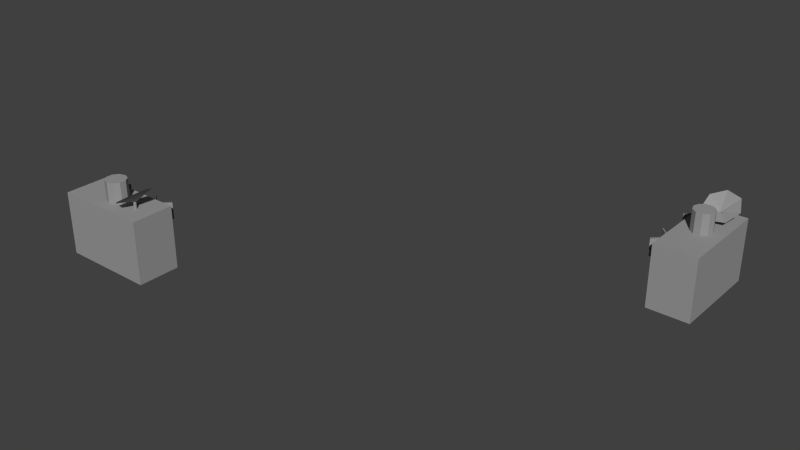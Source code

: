 # Source: 3omara_5azan.blend  (saved by Blender 2.66.1; exported with 4.5.12 LTS)
import bpy
from mathutils import Matrix  # noqa: F401  (used for matrix-valued properties, if any)

bpy.ops.wm.read_factory_settings(use_empty=True)
scene = bpy.context.scene
scene.name = 'Scene'

# ---- collections
col_collection_1 = bpy.data.collections.new('Collection 1'); scene.collection.children.link(col_collection_1)

# ---- materials (node trees are filled in below, after node groups)
mat_material_001 = bpy.data.materials.new('Material.001')
mat_material_001.alpha_threshold = 0.0
mat_material_001.use_transparent_shadow = False
mat_material_001.diffuse_color = (0.3185, 0.3185, 0.3185, 1.0)
mat_material_001.roughness = 0.5
mat_material_001.line_color = (0.0, 0.0, 0.0, 1.0)

# ---- material node trees

# ---- world
world_world = bpy.data.worlds.new('World'); scene.world = world_world
world_world.color = (0.05088, 0.05088, 0.05088)
world_world.use_sun_shadow = False
world_world.sun_shadow_jitter_overblur = 0.0
world_world.cycles.sampling_method = 'MANUAL'
world_world.cycles.sample_map_resolution = 256

# ---- meshes
me_cube_000 = bpy.data.meshes.new('Cube.000')
me_cube_000.from_pydata([(-1.0, -3.605, -1.0), (-1.0, 3.605, -1.0), (1.0, 3.605, -1.0), (1.0, -3.605, -1.0), (-1.0, -3.605, 1.0), (-1.0, 3.605, 1.0), (1.0, 3.605, 1.0), (1.0, -3.605, 1.0), (-1.0, -3.605, 0.0), (1.0, -3.605, 0.0), (0.0, -3.605, 1.0), (0.0, -3.605, -1.0), (0.0, -3.605, 0.0), (-1.0, 3.605, 0.0), (0.0, 3.605, 1.0), (1.0, 3.605, 0.0), (0.0, 3.605, -1.0), (0.0, 3.605, 0.0), (1.0, -3.605, -0.4398), (-1.0, -3.605, -0.4675), (0.0, -3.605, -0.4537), (-0.7658, -3.605, -1.0), (-0.7658, -3.605, -0.4643), (-0.5385, -3.605, -0.4611), (-0.5385, -3.605, -1.0), (-0.2694, -3.605, -0.4574), (-0.2664, -3.605, -1.0), (0.2299, -3.605, -0.4505), (0.2299, -3.605, -1.0), (0.4778, -3.605, -0.447), (0.4778, -3.605, -1.0), (0.7299, -3.605, -0.4435), (0.7299, -3.605, -1.0), (-0.7658, -3.605, -1.0), (-0.7658, -3.605, -0.4643), (-0.7658, -3.605, -1.0), (-0.7658, -3.605, -0.4643), (-0.7658, -3.605, -1.0), (-0.7658, -3.605, -0.4643), (-0.7658, -3.605, -1.0), (-0.7658, -3.605, -0.4643), (-0.7658, -3.605, -1.0), (-0.7658, -3.605, -0.4643), (-0.7658, -3.605, -1.0), (-0.7658, -3.605, -0.4643), (-0.889, -4.605, -1.0), (-0.889, -4.605, -0.4643), (-0.4153, -4.605, -0.4611), (-0.4153, -4.605, -1.0), (0.3546, -4.605, -0.447), (0.3546, -4.605, -1.0), (0.8531, -4.605, -0.4435), (0.8531, -4.605, -1.0), (-0.7534, -3.705, -1.0), (-0.7534, -3.705, -0.4643), (-0.8766, -4.705, -1.0), (-0.8766, -4.705, -0.4643), (-0.5442, -3.651, -0.4611), (-0.5442, -3.651, -1.0), (-0.421, -4.651, -0.4611), (-0.421, -4.651, -1.0), (0.4915, -3.716, -0.447), (0.4915, -3.716, -1.0), (0.3683, -4.716, -0.447), (0.3683, -4.716, -1.0), (0.714, -3.733, -0.4435), (0.714, -3.733, -1.0), (0.8373, -4.733, -0.4435), (0.8373, -4.733, -1.0), (-0.002039, 1.78, -0.9941), (-0.002039, 1.78, -1.653), (0.1257, 1.443, -0.9941), (0.1257, 1.443, -1.653), (0.2047, 0.5608, -0.9941), (0.2047, 0.5608, -1.653), (0.2047, -0.5295, -0.9941), (0.2047, -0.5295, -1.653), (0.1257, -1.411, -0.9941), (0.1257, -1.411, -1.653), (-0.002039, -1.748, -0.9941), (-0.002039, -1.748, -1.653), (-0.1298, -1.411, -0.9941), (-0.1298, -1.411, -1.653), (-0.2087, -0.5295, -0.9941), (-0.2087, -0.5295, -1.653), (-0.2087, 0.5608, -0.9941), (-0.2087, 0.5608, -1.653), (-0.1298, 1.443, -0.9941), (-0.1298, 1.443, -1.653), (-0.5892, 0.7426, -0.993), (-0.6129, 0.6499, -0.993), (-0.6188, 0.4415, -0.993), (-0.6023, 0.2743, -0.993), (-0.576, 0.2743, -0.993), (-0.5596, 0.4415, -0.993), (-0.5654, 0.6499, -0.993), (-0.5892, 0.7426, -1.24), (-0.6129, 0.6499, -1.24), (-0.6188, 0.4415, -1.24), (-0.6023, 0.2743, -1.24), (-0.576, 0.2743, -1.24), (-0.5596, 0.4415, -1.24), (-0.5654, 0.6499, -1.24), (-0.5657, 3.662, -1.419), (-0.8214, 2.656, -1.664), (-0.9022, 0.1079, -1.731), (-0.7472, -2.063, -1.569), (-0.4732, -2.222, -1.3), (-0.2864, -0.2494, -1.126), (-0.3276, 2.369, -1.179)], [], [(4, 5, 13, 1, 0, 19, 8), (6, 7, 9, 18, 3, 2, 15), (15, 2, 16, 1, 13, 5, 14, 6), (0, 1, 16, 2, 3, 32, 30, 28, 11, 26, 24, 21), (7, 6, 14, 5, 4, 10), (18, 31, 32, 3), (12, 8, 13, 17, 15, 9), (12, 8, 19, 22, 23, 25, 20), (9, 12, 20, 27, 29, 31, 18), (22, 19, 0, 21), (23, 22, 21, 24), (25, 23, 24, 26), (29, 27, 28, 30), (31, 29, 30, 32), (22, 21, 33, 34), (34, 33, 35, 36), (36, 35, 37, 38), (38, 37, 39, 40), (40, 39, 41, 42), (42, 41, 43, 44), (46, 44, 54, 56), (48, 24, 58, 60), (50, 30, 62, 64), (51, 31, 65, 67), (54, 53, 55, 56), (43, 45, 55, 53), (44, 43, 53, 54), (45, 46, 56, 55), (58, 57, 59, 60), (47, 48, 60, 59), (24, 23, 57, 58), (23, 47, 59, 57), (62, 61, 63, 64), (49, 50, 64, 63), (29, 49, 63, 61), (30, 29, 61, 62), (65, 66, 68, 67), (31, 32, 66, 65), (52, 51, 67, 68), (32, 52, 68, 66), (69, 70, 72, 71), (71, 72, 74, 73), (73, 74, 76, 75), (75, 76, 78, 77), (77, 78, 80, 79), (79, 80, 82, 81), (81, 82, 84, 83), (83, 84, 86, 85), (72, 70, 88, 86, 84, 82, 80, 78, 76, 74), (87, 88, 70, 69), (85, 86, 88, 87), (69, 71, 73, 75, 77, 79, 81, 83, 85, 87), (92, 93, 100, 99), (94, 95, 102, 101), (89, 90, 97, 96), (91, 92, 99, 98), (93, 94, 101, 100), (95, 89, 96, 102), (90, 91, 98, 97), (102, 96, 103, 109), (97, 98, 105, 104), (99, 100, 107, 106), (101, 102, 109, 108), (96, 97, 104, 103), (98, 99, 106, 105), (100, 101, 108, 107), (20, 25, 26, 11, 28, 27)])
me_cube_000.materials.append(mat_material_001)
me_cube_000.use_remesh_preserve_volume = False
me_cube_000.use_remesh_preserve_attributes = False
me_cube_000.use_mirror_vertex_groups = False
me_cube_000.update()
me_cube_001 = bpy.data.meshes.new('Cube.001')
me_cube_001.from_pydata([(-1.0, -3.605, -1.0), (-1.0, 3.605, -1.0), (1.0, 3.605, -1.0), (1.0, -3.605, -1.0), (-1.0, -3.605, 1.0), (-1.0, 3.605, 1.0), (1.0, 3.605, 1.0), (1.0, -3.605, 1.0), (-1.0, -3.605, 0.0), (1.0, -3.605, 0.0), (0.0, -3.605, 1.0), (0.0, -3.605, -1.0), (0.0, -3.605, 0.0), (-1.0, 3.605, 0.0), (0.0, 3.605, 1.0), (1.0, 3.605, 0.0), (0.0, 3.605, -1.0), (0.0, 3.605, 0.0), (1.0, -3.605, -0.4398), (-1.0, -3.605, -0.4675), (0.0, -3.605, -0.4537), (-0.7658, -3.605, -1.0), (-0.7658, -3.605, -0.4643), (-0.5385, -3.605, -0.4611), (-0.5385, -3.605, -1.0), (-0.2694, -3.605, -0.4574), (-0.2664, -3.605, -1.0), (0.2299, -3.605, -0.4505), (0.2299, -3.605, -1.0), (0.4778, -3.605, -0.447), (0.4778, -3.605, -1.0), (0.7299, -3.605, -0.4435), (0.7299, -3.605, -1.0), (-0.7658, -3.605, -1.0), (-0.7658, -3.605, -0.4643), (-0.7658, -3.605, -1.0), (-0.7658, -3.605, -0.4643), (-0.7658, -3.605, -1.0), (-0.7658, -3.605, -0.4643), (-0.7658, -3.605, -1.0), (-0.7658, -3.605, -0.4643), (-0.7658, -3.605, -1.0), (-0.7658, -3.605, -0.4643), (-0.7658, -3.605, -1.0), (-0.7658, -3.605, -0.4643), (-0.889, -4.605, -1.0), (-0.889, -4.605, -0.4643), (-0.4153, -4.605, -0.4611), (-0.4153, -4.605, -1.0), (0.3546, -4.605, -0.447), (0.3546, -4.605, -1.0), (0.8531, -4.605, -0.4435), (0.8531, -4.605, -1.0), (-0.7534, -3.705, -1.0), (-0.7534, -3.705, -0.4643), (-0.8766, -4.705, -1.0), (-0.8766, -4.705, -0.4643), (-0.5442, -3.651, -0.4611), (-0.5442, -3.651, -1.0), (-0.421, -4.651, -0.4611), (-0.421, -4.651, -1.0), (0.4915, -3.716, -0.447), (0.4915, -3.716, -1.0), (0.3683, -4.716, -0.447), (0.3683, -4.716, -1.0), (0.714, -3.733, -0.4435), (0.714, -3.733, -1.0), (0.8373, -4.733, -0.4435), (0.8373, -4.733, -1.0), (-0.002039, 1.78, -0.9941), (-0.002039, 1.78, -1.653), (0.1257, 1.443, -0.9941), (0.1257, 1.443, -1.653), (0.2047, 0.5608, -0.9941), (0.2047, 0.5608, -1.653), (0.2047, -0.5295, -0.9941), (0.2047, -0.5295, -1.653), (0.1257, -1.411, -0.9941), (0.1257, -1.411, -1.653), (-0.002039, -1.748, -0.9941), (-0.002039, -1.748, -1.653), (-0.1298, -1.411, -0.9941), (-0.1298, -1.411, -1.653), (-0.2087, -0.5295, -0.9941), (-0.2087, -0.5295, -1.653), (-0.2087, 0.5608, -0.9941), (-0.2087, 0.5608, -1.653), (-0.1298, 1.443, -0.9941), (-0.1298, 1.443, -1.653), (-0.5892, 0.7426, -0.993), (-0.6129, 0.6499, -0.993), (-0.6188, 0.4415, -0.993), (-0.6023, 0.2743, -0.993), (-0.576, 0.2743, -0.993), (-0.5596, 0.4415, -0.993), (-0.5654, 0.6499, -0.993), (-0.5892, 0.7426, -1.24), (-0.6129, 0.6499, -1.24), (-0.6188, 0.4415, -1.24), (-0.6023, 0.2743, -1.24), (-0.576, 0.2743, -1.24), (-0.5596, 0.4415, -1.24), (-0.5654, 0.6499, -1.24), (-0.5657, 3.662, -1.419), (-0.8214, 2.656, -1.664), (-0.9022, 0.1079, -1.731), (-0.7472, -2.063, -1.569), (-0.4732, -2.222, -1.3), (-0.2864, -0.2494, -1.126), (-0.3276, 2.369, -1.179)], [], [(4, 5, 13, 1, 0, 19, 8), (6, 7, 9, 18, 3, 2, 15), (15, 2, 16, 1, 13, 5, 14, 6), (0, 1, 16, 2, 3, 32, 30, 28, 11, 26, 24, 21), (7, 6, 14, 5, 4, 10), (18, 31, 32, 3), (12, 8, 13, 17, 15, 9), (12, 8, 19, 22, 23, 25, 20), (9, 12, 20, 27, 29, 31, 18), (22, 19, 0, 21), (23, 22, 21, 24), (25, 23, 24, 26), (29, 27, 28, 30), (31, 29, 30, 32), (22, 21, 33, 34), (34, 33, 35, 36), (36, 35, 37, 38), (38, 37, 39, 40), (40, 39, 41, 42), (42, 41, 43, 44), (46, 44, 54, 56), (48, 24, 58, 60), (50, 30, 62, 64), (51, 31, 65, 67), (54, 53, 55, 56), (43, 45, 55, 53), (44, 43, 53, 54), (45, 46, 56, 55), (58, 57, 59, 60), (47, 48, 60, 59), (24, 23, 57, 58), (23, 47, 59, 57), (62, 61, 63, 64), (49, 50, 64, 63), (29, 49, 63, 61), (30, 29, 61, 62), (65, 66, 68, 67), (31, 32, 66, 65), (52, 51, 67, 68), (32, 52, 68, 66), (69, 70, 72, 71), (71, 72, 74, 73), (73, 74, 76, 75), (75, 76, 78, 77), (77, 78, 80, 79), (79, 80, 82, 81), (81, 82, 84, 83), (83, 84, 86, 85), (72, 70, 88, 86, 84, 82, 80, 78, 76, 74), (87, 88, 70, 69), (85, 86, 88, 87), (69, 71, 73, 75, 77, 79, 81, 83, 85, 87), (92, 93, 100, 99), (94, 95, 102, 101), (89, 90, 97, 96), (91, 92, 99, 98), (93, 94, 101, 100), (95, 89, 96, 102), (90, 91, 98, 97), (102, 96, 103, 109), (97, 98, 105, 104), (99, 100, 107, 106), (101, 102, 109, 108), (96, 97, 104, 103), (98, 99, 106, 105), (100, 101, 108, 107), (20, 25, 26, 11, 28, 27)])
me_cube_001.materials.append(mat_material_001)
me_cube_001.use_remesh_preserve_volume = False
me_cube_001.use_remesh_preserve_attributes = False
me_cube_001.use_mirror_vertex_groups = False
me_cube_001.update()

# ---- objects
ob_3mara_5azan_001 = bpy.data.objects.new('3mara 5azan.001', me_cube_000)
ob_3mara_5azan = bpy.data.objects.new('3mara 5azan', me_cube_001)

# ---- transforms, parenting, visibility, modifiers, constraints
ob_3mara_5azan_001.location = (-131.1, -172.2, 20.9)
ob_3mara_5azan_001.rotation_euler = (0.0, 0.0, -3.142)
ob_3mara_5azan_001.scale = (30.58, 3.767, -20.16)
ob_3mara_5azan_001.lineart.crease_threshold = 0.0
ob_3mara_5azan.location = (147.2, 8.215, 20.9)
ob_3mara_5azan.rotation_euler = (0.0, -0.0, -1.571)
ob_3mara_5azan.scale = (30.58, 3.767, -20.16)
ob_3mara_5azan.lineart.crease_threshold = 0.0

# ---- collection membership
col_collection_1.objects.link(ob_3mara_5azan_001)
col_collection_1.objects.link(ob_3mara_5azan)

# ---- scene / render settings (as saved in the file)
scene.frame_start = 1; scene.frame_end = 250; scene.frame_set(1)
scene.render.engine = 'BLENDER_EEVEE_NEXT'
scene.render.image_settings.color_mode = 'RGB'
scene.render.image_settings.compression = 90
scene.render.resolution_percentage = 50
scene.render.dither_intensity = 0.0
scene.render.bake_margin = 2
scene.render.bake_bias = 0.0
scene.cycles.use_denoising = False
scene.cycles.samples = 10
scene.cycles.sampling_pattern = 'TABULATED_SOBOL'
scene.cycles.light_sampling_threshold = 0.0
scene.cycles.use_adaptive_sampling = False
scene.cycles.use_light_tree = False
scene.cycles.blur_glossy = 0.0
scene.cycles.volume_bounces = 1
scene.cycles.pixel_filter_type = 'GAUSSIAN'
scene.cycles.sample_clamp_indirect = 0.0
scene.view_settings.view_transform = 'Standard'
bpy.context.view_layer.update()

# ---- added for rendering (the .blend has no active camera and no usable light): camera, sun
cam_auto = bpy.data.cameras.new('AutoCamera')
cam_auto.lens = 50.0
cam_auto.sensor_width = 36.0
cam_auto.clip_end = 6447.03
ob_auto_camera = bpy.data.objects.new('AutoCamera', cam_auto)
scene.collection.objects.link(ob_auto_camera)
ob_auto_camera.location = (367.028, -514.419, 322.156)
ob_auto_camera.rotation_euler = (1.09748, -7.21219e-08, 0.694738)
scene.camera = ob_auto_camera
light_auto_sun = bpy.data.lights.new('AutoSun', 'SUN')
light_auto_sun.energy = 3.0
light_auto_sun.angle = 0.0523599
ob_auto_sun = bpy.data.objects.new('AutoSun', light_auto_sun)
scene.collection.objects.link(ob_auto_sun)
ob_auto_sun.rotation_euler = (0.872665, 0.174533, 0.523599)
bpy.context.view_layer.update()
